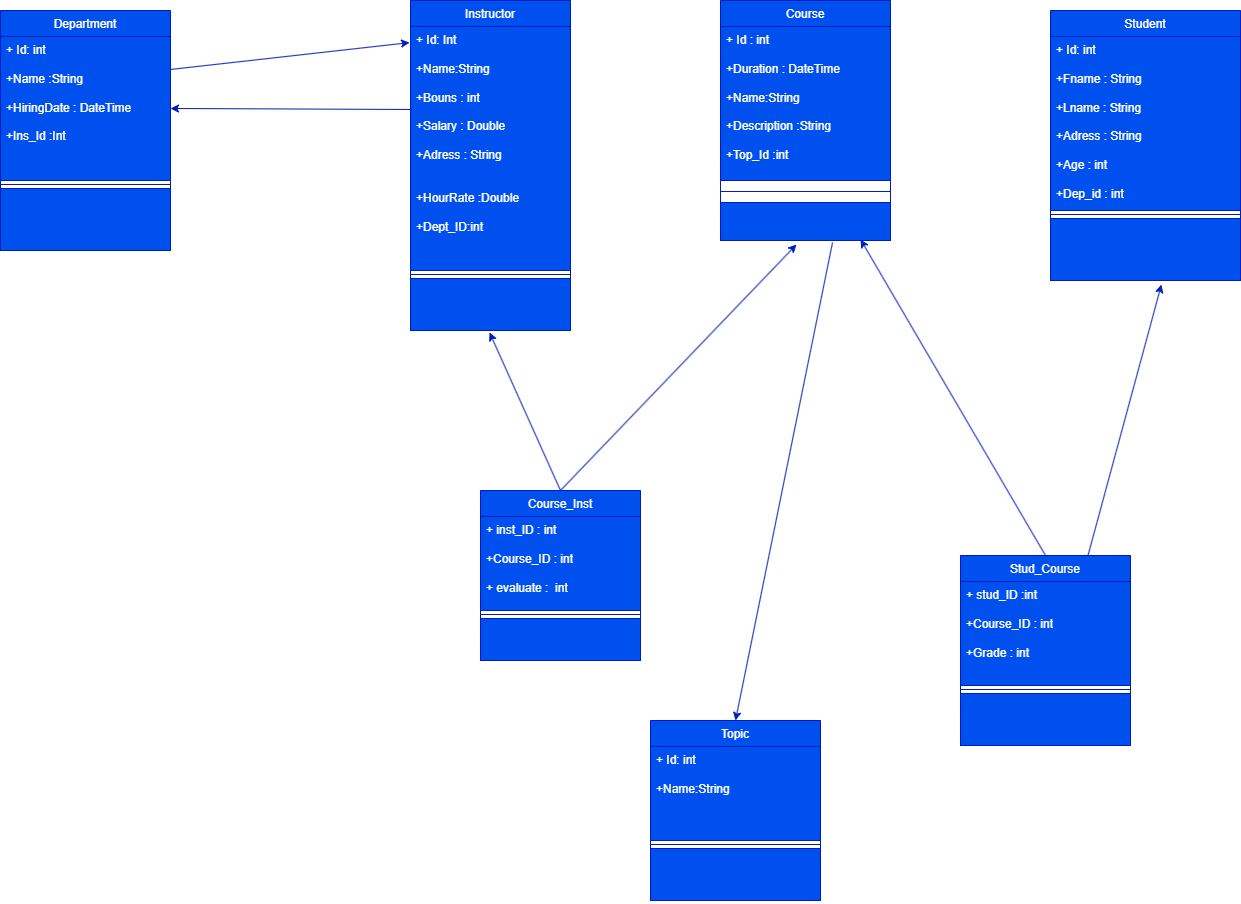

The diagram above was exported from draw.io. Its source (the exported page's mxGraphModel, read from the mxfile embedded in the PNG):
<mxGraphModel dx="2853" dy="1143" grid="1" gridSize="10" guides="1" tooltips="1" connect="1" arrows="1" fold="1" page="1" pageScale="1" pageWidth="827" pageHeight="1169" math="0" shadow="0">
  <root>
    <mxCell id="WIyWlLk6GJQsqaUBKTNV-0" />
    <mxCell id="WIyWlLk6GJQsqaUBKTNV-1" parent="WIyWlLk6GJQsqaUBKTNV-0" />
    <mxCell id="U3Z0lbiw0YCwgFWP-eCN-1" value="&lt;span style=&quot;font-weight: 400; text-wrap: nowrap;&quot;&gt;Course_Inst&lt;/span&gt;" style="swimlane;fontStyle=1;align=center;verticalAlign=top;childLayout=stackLayout;horizontal=1;startSize=26;horizontalStack=0;resizeParent=1;resizeParentMax=0;resizeLast=0;collapsible=1;marginBottom=0;whiteSpace=wrap;html=1;fillColor=#0050ef;fontColor=#ffffff;strokeColor=#001DBC;" vertex="1" parent="WIyWlLk6GJQsqaUBKTNV-1">
      <mxGeometry x="450" y="520" width="160" height="170" as="geometry" />
    </mxCell>
    <mxCell id="U3Z0lbiw0YCwgFWP-eCN-2" value="+ inst_ID : int&lt;div&gt;&lt;br&gt;&lt;/div&gt;&lt;div&gt;+Course_ID : int&lt;/div&gt;&lt;div&gt;&lt;br&gt;&lt;/div&gt;&lt;div&gt;+ evaluate :&amp;nbsp; int&lt;/div&gt;" style="text;strokeColor=#001DBC;fillColor=#0050ef;align=left;verticalAlign=top;spacingLeft=4;spacingRight=4;overflow=hidden;rotatable=0;points=[[0,0.5],[1,0.5]];portConstraint=eastwest;whiteSpace=wrap;html=1;fontColor=#ffffff;" vertex="1" parent="U3Z0lbiw0YCwgFWP-eCN-1">
      <mxGeometry y="26" width="160" height="94" as="geometry" />
    </mxCell>
    <mxCell id="U3Z0lbiw0YCwgFWP-eCN-3" value="" style="line;strokeWidth=1;fillColor=#0050ef;align=left;verticalAlign=middle;spacingTop=-1;spacingLeft=3;spacingRight=3;rotatable=0;labelPosition=right;points=[];portConstraint=eastwest;strokeColor=#001DBC;fontColor=#ffffff;" vertex="1" parent="U3Z0lbiw0YCwgFWP-eCN-1">
      <mxGeometry y="120" width="160" height="8" as="geometry" />
    </mxCell>
    <mxCell id="U3Z0lbiw0YCwgFWP-eCN-4" value="&lt;div&gt;&lt;br&gt;&lt;/div&gt;&lt;div&gt;&lt;br&gt;&lt;/div&gt;" style="text;strokeColor=#001DBC;fillColor=#0050ef;align=left;verticalAlign=top;spacingLeft=4;spacingRight=4;overflow=hidden;rotatable=0;points=[[0,0.5],[1,0.5]];portConstraint=eastwest;whiteSpace=wrap;html=1;fontColor=#ffffff;" vertex="1" parent="U3Z0lbiw0YCwgFWP-eCN-1">
      <mxGeometry y="128" width="160" height="42" as="geometry" />
    </mxCell>
    <mxCell id="U3Z0lbiw0YCwgFWP-eCN-9" value="&lt;span style=&quot;font-weight: 400; text-wrap: nowrap;&quot;&gt;Instructor&lt;/span&gt;" style="swimlane;fontStyle=1;align=center;verticalAlign=top;childLayout=stackLayout;horizontal=1;startSize=26;horizontalStack=0;resizeParent=1;resizeParentMax=0;resizeLast=0;collapsible=1;marginBottom=0;whiteSpace=wrap;html=1;fillColor=#0050ef;fontColor=#ffffff;strokeColor=#001DBC;" vertex="1" parent="WIyWlLk6GJQsqaUBKTNV-1">
      <mxGeometry x="380" y="30" width="160" height="330" as="geometry" />
    </mxCell>
    <mxCell id="U3Z0lbiw0YCwgFWP-eCN-10" value="+ Id: Int&lt;div&gt;&lt;br&gt;&lt;/div&gt;&lt;div&gt;+Name:String&lt;/div&gt;&lt;div&gt;&lt;br&gt;&lt;/div&gt;&lt;div&gt;+Bouns : int&lt;/div&gt;&lt;div&gt;&lt;br&gt;&lt;/div&gt;&lt;div&gt;+Salary : Double&lt;/div&gt;&lt;div&gt;&lt;br&gt;&lt;/div&gt;&lt;div&gt;&lt;div&gt;+Adress : String&lt;/div&gt;&lt;div&gt;&lt;br&gt;&lt;/div&gt;&lt;/div&gt;&lt;div&gt;&lt;br&gt;&lt;/div&gt;&lt;div&gt;+HourRate :Double&lt;/div&gt;&lt;div&gt;&lt;br&gt;&lt;/div&gt;&lt;div&gt;+Dept_ID:int&lt;/div&gt;" style="text;strokeColor=#001DBC;fillColor=#0050ef;align=left;verticalAlign=top;spacingLeft=4;spacingRight=4;overflow=hidden;rotatable=0;points=[[0,0.5],[1,0.5]];portConstraint=eastwest;whiteSpace=wrap;html=1;fontColor=#ffffff;" vertex="1" parent="U3Z0lbiw0YCwgFWP-eCN-9">
      <mxGeometry y="26" width="160" height="244" as="geometry" />
    </mxCell>
    <mxCell id="U3Z0lbiw0YCwgFWP-eCN-11" value="" style="line;strokeWidth=1;fillColor=#0050ef;align=left;verticalAlign=middle;spacingTop=-1;spacingLeft=3;spacingRight=3;rotatable=0;labelPosition=right;points=[];portConstraint=eastwest;strokeColor=#001DBC;fontColor=#ffffff;" vertex="1" parent="U3Z0lbiw0YCwgFWP-eCN-9">
      <mxGeometry y="270" width="160" height="8" as="geometry" />
    </mxCell>
    <mxCell id="U3Z0lbiw0YCwgFWP-eCN-12" value="&lt;div&gt;&lt;br&gt;&lt;/div&gt;&lt;div&gt;&lt;br&gt;&lt;/div&gt;" style="text;strokeColor=#001DBC;fillColor=#0050ef;align=left;verticalAlign=top;spacingLeft=4;spacingRight=4;overflow=hidden;rotatable=0;points=[[0,0.5],[1,0.5]];portConstraint=eastwest;whiteSpace=wrap;html=1;fontColor=#ffffff;" vertex="1" parent="U3Z0lbiw0YCwgFWP-eCN-9">
      <mxGeometry y="278" width="160" height="52" as="geometry" />
    </mxCell>
    <mxCell id="U3Z0lbiw0YCwgFWP-eCN-13" value="&lt;span style=&quot;font-weight: 400; text-wrap: nowrap;&quot;&gt;Department&lt;/span&gt;" style="swimlane;fontStyle=1;align=center;verticalAlign=top;childLayout=stackLayout;horizontal=1;startSize=26;horizontalStack=0;resizeParent=1;resizeParentMax=0;resizeLast=0;collapsible=1;marginBottom=0;whiteSpace=wrap;html=1;fillColor=#0050ef;fontColor=#ffffff;strokeColor=#001DBC;" vertex="1" parent="WIyWlLk6GJQsqaUBKTNV-1">
      <mxGeometry x="-30" y="40" width="170" height="240" as="geometry" />
    </mxCell>
    <mxCell id="U3Z0lbiw0YCwgFWP-eCN-14" value="+ Id: int&lt;div&gt;&lt;br&gt;&lt;div&gt;+Name :String&lt;/div&gt;&lt;div&gt;&lt;br&gt;&lt;/div&gt;&lt;/div&gt;&lt;div&gt;+HiringDate : DateTime&lt;/div&gt;&lt;div&gt;&lt;br&gt;&lt;/div&gt;&lt;div&gt;+Ins_Id :Int&amp;nbsp;&lt;/div&gt;&lt;div&gt;&lt;br&gt;&lt;/div&gt;&lt;div&gt;&lt;br&gt;&lt;/div&gt;" style="text;strokeColor=#001DBC;fillColor=#0050ef;align=left;verticalAlign=top;spacingLeft=4;spacingRight=4;overflow=hidden;rotatable=0;points=[[0,0.5],[1,0.5]];portConstraint=eastwest;whiteSpace=wrap;html=1;fontColor=#ffffff;" vertex="1" parent="U3Z0lbiw0YCwgFWP-eCN-13">
      <mxGeometry y="26" width="170" height="144" as="geometry" />
    </mxCell>
    <mxCell id="U3Z0lbiw0YCwgFWP-eCN-15" value="" style="line;strokeWidth=1;fillColor=#0050ef;align=left;verticalAlign=middle;spacingTop=-1;spacingLeft=3;spacingRight=3;rotatable=0;labelPosition=right;points=[];portConstraint=eastwest;strokeColor=#001DBC;fontColor=#ffffff;" vertex="1" parent="U3Z0lbiw0YCwgFWP-eCN-13">
      <mxGeometry y="170" width="170" height="8" as="geometry" />
    </mxCell>
    <mxCell id="U3Z0lbiw0YCwgFWP-eCN-16" value="&lt;div&gt;&lt;br&gt;&lt;/div&gt;&lt;div&gt;&lt;br&gt;&lt;/div&gt;&lt;div&gt;&lt;br&gt;&lt;/div&gt;" style="text;strokeColor=#001DBC;fillColor=#0050ef;align=left;verticalAlign=top;spacingLeft=4;spacingRight=4;overflow=hidden;rotatable=0;points=[[0,0.5],[1,0.5]];portConstraint=eastwest;whiteSpace=wrap;html=1;fontColor=#ffffff;" vertex="1" parent="U3Z0lbiw0YCwgFWP-eCN-13">
      <mxGeometry y="178" width="170" height="62" as="geometry" />
    </mxCell>
    <mxCell id="U3Z0lbiw0YCwgFWP-eCN-17" value="&lt;span style=&quot;font-weight: 400; text-wrap: nowrap;&quot;&gt;Topic&lt;/span&gt;" style="swimlane;fontStyle=1;align=center;verticalAlign=top;childLayout=stackLayout;horizontal=1;startSize=26;horizontalStack=0;resizeParent=1;resizeParentMax=0;resizeLast=0;collapsible=1;marginBottom=0;whiteSpace=wrap;html=1;fillColor=#0050ef;fontColor=#ffffff;strokeColor=#001DBC;" vertex="1" parent="WIyWlLk6GJQsqaUBKTNV-1">
      <mxGeometry x="620" y="750" width="170" height="180" as="geometry" />
    </mxCell>
    <mxCell id="U3Z0lbiw0YCwgFWP-eCN-18" value="+ Id: int&lt;div&gt;&lt;br&gt;&lt;/div&gt;&lt;div&gt;+Name:String&lt;/div&gt;" style="text;strokeColor=#001DBC;fillColor=#0050ef;align=left;verticalAlign=top;spacingLeft=4;spacingRight=4;overflow=hidden;rotatable=0;points=[[0,0.5],[1,0.5]];portConstraint=eastwest;whiteSpace=wrap;html=1;fontColor=#ffffff;" vertex="1" parent="U3Z0lbiw0YCwgFWP-eCN-17">
      <mxGeometry y="26" width="170" height="94" as="geometry" />
    </mxCell>
    <mxCell id="U3Z0lbiw0YCwgFWP-eCN-19" value="" style="line;strokeWidth=1;fillColor=#0050ef;align=left;verticalAlign=middle;spacingTop=-1;spacingLeft=3;spacingRight=3;rotatable=0;labelPosition=right;points=[];portConstraint=eastwest;strokeColor=#001DBC;fontColor=#ffffff;" vertex="1" parent="U3Z0lbiw0YCwgFWP-eCN-17">
      <mxGeometry y="120" width="170" height="8" as="geometry" />
    </mxCell>
    <mxCell id="U3Z0lbiw0YCwgFWP-eCN-20" value="&lt;div&gt;&lt;br&gt;&lt;/div&gt;&lt;div&gt;&lt;br&gt;&lt;/div&gt;&lt;div&gt;&lt;br&gt;&lt;/div&gt;" style="text;strokeColor=#001DBC;fillColor=#0050ef;align=left;verticalAlign=top;spacingLeft=4;spacingRight=4;overflow=hidden;rotatable=0;points=[[0,0.5],[1,0.5]];portConstraint=eastwest;whiteSpace=wrap;html=1;fontColor=#ffffff;" vertex="1" parent="U3Z0lbiw0YCwgFWP-eCN-17">
      <mxGeometry y="128" width="170" height="52" as="geometry" />
    </mxCell>
    <mxCell id="U3Z0lbiw0YCwgFWP-eCN-21" value="&lt;span style=&quot;font-weight: 400; text-wrap: nowrap;&quot;&gt;Student&lt;/span&gt;" style="swimlane;fontStyle=1;align=center;verticalAlign=top;childLayout=stackLayout;horizontal=1;startSize=26;horizontalStack=0;resizeParent=1;resizeParentMax=0;resizeLast=0;collapsible=1;marginBottom=0;whiteSpace=wrap;html=1;fillColor=#0050ef;fontColor=#ffffff;strokeColor=#001DBC;" vertex="1" parent="WIyWlLk6GJQsqaUBKTNV-1">
      <mxGeometry x="1020" y="40" width="190" height="270" as="geometry" />
    </mxCell>
    <mxCell id="U3Z0lbiw0YCwgFWP-eCN-22" value="+ Id: int&lt;div&gt;&lt;br&gt;&lt;/div&gt;&lt;div&gt;+Fname : String&lt;/div&gt;&lt;div&gt;&lt;br&gt;&lt;/div&gt;&lt;div&gt;+Lname : String&lt;/div&gt;&lt;div&gt;&lt;br&gt;&lt;/div&gt;&lt;div&gt;+Adress : String&lt;/div&gt;&lt;div&gt;&lt;br&gt;&lt;/div&gt;&lt;div&gt;+Age : int&amp;nbsp;&lt;/div&gt;&lt;div&gt;&lt;br&gt;&lt;/div&gt;&lt;div&gt;+Dep_id : int&amp;nbsp;&lt;/div&gt;&lt;div&gt;&lt;br&gt;&lt;/div&gt;&lt;div&gt;&lt;br&gt;&lt;/div&gt;&lt;div&gt;&lt;br&gt;&lt;/div&gt;&lt;div&gt;&lt;br&gt;&lt;/div&gt;&lt;div&gt;&lt;br&gt;&lt;/div&gt;" style="text;strokeColor=#001DBC;fillColor=#0050ef;align=left;verticalAlign=top;spacingLeft=4;spacingRight=4;overflow=hidden;rotatable=0;points=[[0,0.5],[1,0.5]];portConstraint=eastwest;whiteSpace=wrap;html=1;fontColor=#ffffff;" vertex="1" parent="U3Z0lbiw0YCwgFWP-eCN-21">
      <mxGeometry y="26" width="190" height="174" as="geometry" />
    </mxCell>
    <mxCell id="U3Z0lbiw0YCwgFWP-eCN-23" value="" style="line;strokeWidth=1;fillColor=#0050ef;align=left;verticalAlign=middle;spacingTop=-1;spacingLeft=3;spacingRight=3;rotatable=0;labelPosition=right;points=[];portConstraint=eastwest;strokeColor=#001DBC;fontColor=#ffffff;" vertex="1" parent="U3Z0lbiw0YCwgFWP-eCN-21">
      <mxGeometry y="200" width="190" height="8" as="geometry" />
    </mxCell>
    <mxCell id="U3Z0lbiw0YCwgFWP-eCN-24" value="&lt;div&gt;&lt;br&gt;&lt;/div&gt;&lt;div&gt;&lt;br&gt;&lt;/div&gt;&lt;div&gt;&lt;br&gt;&lt;/div&gt;" style="text;strokeColor=#001DBC;fillColor=#0050ef;align=left;verticalAlign=top;spacingLeft=4;spacingRight=4;overflow=hidden;rotatable=0;points=[[0,0.5],[1,0.5]];portConstraint=eastwest;whiteSpace=wrap;html=1;fontColor=#ffffff;" vertex="1" parent="U3Z0lbiw0YCwgFWP-eCN-21">
      <mxGeometry y="208" width="190" height="62" as="geometry" />
    </mxCell>
    <mxCell id="U3Z0lbiw0YCwgFWP-eCN-25" value="&lt;span style=&quot;font-weight: 400; text-wrap: nowrap;&quot;&gt;Course&lt;/span&gt;" style="swimlane;fontStyle=1;align=center;verticalAlign=top;childLayout=stackLayout;horizontal=1;startSize=26;horizontalStack=0;resizeParent=1;resizeParentMax=0;resizeLast=0;collapsible=1;marginBottom=0;whiteSpace=wrap;html=1;fillColor=#0050ef;fontColor=#ffffff;strokeColor=#001DBC;" vertex="1" parent="WIyWlLk6GJQsqaUBKTNV-1">
      <mxGeometry x="690" y="30" width="170" height="240" as="geometry" />
    </mxCell>
    <mxCell id="U3Z0lbiw0YCwgFWP-eCN-26" value="+ Id : int&lt;div&gt;&lt;br&gt;&lt;/div&gt;&lt;div&gt;+Duration : DateTime&lt;/div&gt;&lt;div&gt;&lt;br&gt;&lt;/div&gt;&lt;div&gt;+Name:String&lt;/div&gt;&lt;div&gt;&lt;br&gt;&lt;/div&gt;&lt;div&gt;+Description :String&lt;/div&gt;&lt;div&gt;&lt;br&gt;&lt;/div&gt;&lt;div&gt;+Top_Id :int&lt;/div&gt;&lt;div&gt;&lt;br&gt;&lt;/div&gt;" style="text;strokeColor=#001DBC;fillColor=#0050ef;align=left;verticalAlign=top;spacingLeft=4;spacingRight=4;overflow=hidden;rotatable=0;points=[[0,0.5],[1,0.5]];portConstraint=eastwest;whiteSpace=wrap;html=1;fontColor=#ffffff;" vertex="1" parent="U3Z0lbiw0YCwgFWP-eCN-25">
      <mxGeometry y="26" width="170" height="154" as="geometry" />
    </mxCell>
    <mxCell id="U3Z0lbiw0YCwgFWP-eCN-27" value="" style="line;strokeWidth=1;fillColor=#0050ef;align=left;verticalAlign=middle;spacingTop=-1;spacingLeft=3;spacingRight=3;rotatable=0;labelPosition=right;points=[];portConstraint=eastwest;strokeColor=#001DBC;fontColor=#ffffff;" vertex="1" parent="U3Z0lbiw0YCwgFWP-eCN-25">
      <mxGeometry y="180" width="170" height="22" as="geometry" />
    </mxCell>
    <mxCell id="U3Z0lbiw0YCwgFWP-eCN-28" value="&lt;div&gt;&lt;br&gt;&lt;/div&gt;" style="text;strokeColor=#001DBC;fillColor=#0050ef;align=left;verticalAlign=top;spacingLeft=4;spacingRight=4;overflow=hidden;rotatable=0;points=[[0,0.5],[1,0.5]];portConstraint=eastwest;whiteSpace=wrap;html=1;fontColor=#ffffff;" vertex="1" parent="U3Z0lbiw0YCwgFWP-eCN-25">
      <mxGeometry y="202" width="170" height="38" as="geometry" />
    </mxCell>
    <mxCell id="U3Z0lbiw0YCwgFWP-eCN-29" value="&lt;span style=&quot;font-weight: 400; text-wrap: nowrap;&quot;&gt;Stud_Course&lt;/span&gt;" style="swimlane;fontStyle=1;align=center;verticalAlign=top;childLayout=stackLayout;horizontal=1;startSize=26;horizontalStack=0;resizeParent=1;resizeParentMax=0;resizeLast=0;collapsible=1;marginBottom=0;whiteSpace=wrap;html=1;fillColor=#0050ef;fontColor=#ffffff;strokeColor=#001DBC;" vertex="1" parent="WIyWlLk6GJQsqaUBKTNV-1">
      <mxGeometry x="930" y="585" width="170" height="190" as="geometry" />
    </mxCell>
    <mxCell id="U3Z0lbiw0YCwgFWP-eCN-30" value="+&amp;nbsp;stud_ID :int&lt;div&gt;&lt;br&gt;&lt;/div&gt;&lt;div&gt;+Course_ID : int&lt;/div&gt;&lt;div&gt;&lt;br&gt;&lt;/div&gt;&lt;div&gt;+Grade : int&lt;/div&gt;" style="text;strokeColor=#001DBC;fillColor=#0050ef;align=left;verticalAlign=top;spacingLeft=4;spacingRight=4;overflow=hidden;rotatable=0;points=[[0,0.5],[1,0.5]];portConstraint=eastwest;whiteSpace=wrap;html=1;fontColor=#ffffff;" vertex="1" parent="U3Z0lbiw0YCwgFWP-eCN-29">
      <mxGeometry y="26" width="170" height="104" as="geometry" />
    </mxCell>
    <mxCell id="U3Z0lbiw0YCwgFWP-eCN-31" value="" style="line;strokeWidth=1;fillColor=#0050ef;align=left;verticalAlign=middle;spacingTop=-1;spacingLeft=3;spacingRight=3;rotatable=0;labelPosition=right;points=[];portConstraint=eastwest;strokeColor=#001DBC;fontColor=#ffffff;" vertex="1" parent="U3Z0lbiw0YCwgFWP-eCN-29">
      <mxGeometry y="130" width="170" height="8" as="geometry" />
    </mxCell>
    <mxCell id="U3Z0lbiw0YCwgFWP-eCN-32" value="&lt;div&gt;&lt;br&gt;&lt;/div&gt;&lt;div&gt;&lt;br&gt;&lt;/div&gt;" style="text;strokeColor=#001DBC;fillColor=#0050ef;align=left;verticalAlign=top;spacingLeft=4;spacingRight=4;overflow=hidden;rotatable=0;points=[[0,0.5],[1,0.5]];portConstraint=eastwest;whiteSpace=wrap;html=1;fontColor=#ffffff;" vertex="1" parent="U3Z0lbiw0YCwgFWP-eCN-29">
      <mxGeometry y="138" width="170" height="52" as="geometry" />
    </mxCell>
    <mxCell id="U3Z0lbiw0YCwgFWP-eCN-34" value="" style="endArrow=classic;html=1;rounded=0;entryX=0.584;entryY=1.065;entryDx=0;entryDy=0;entryPerimeter=0;exitX=0.75;exitY=0;exitDx=0;exitDy=0;fillColor=#0050ef;strokeColor=#001DBC;" edge="1" parent="WIyWlLk6GJQsqaUBKTNV-1" source="U3Z0lbiw0YCwgFWP-eCN-29" target="U3Z0lbiw0YCwgFWP-eCN-24">
      <mxGeometry width="50" height="50" relative="1" as="geometry">
        <mxPoint x="920" y="580" as="sourcePoint" />
        <mxPoint x="440" y="460" as="targetPoint" />
      </mxGeometry>
    </mxCell>
    <mxCell id="U3Z0lbiw0YCwgFWP-eCN-35" value="" style="endArrow=classic;html=1;rounded=0;entryX=0.824;entryY=0.974;entryDx=0;entryDy=0;entryPerimeter=0;exitX=0.5;exitY=0;exitDx=0;exitDy=0;fillColor=#0050ef;strokeColor=#001DBC;" edge="1" parent="WIyWlLk6GJQsqaUBKTNV-1" source="U3Z0lbiw0YCwgFWP-eCN-29" target="U3Z0lbiw0YCwgFWP-eCN-28">
      <mxGeometry width="50" height="50" relative="1" as="geometry">
        <mxPoint x="880" y="580" as="sourcePoint" />
        <mxPoint x="440" y="460" as="targetPoint" />
      </mxGeometry>
    </mxCell>
    <mxCell id="U3Z0lbiw0YCwgFWP-eCN-36" value="" style="endArrow=classic;html=1;rounded=0;entryX=0.447;entryY=1.105;entryDx=0;entryDy=0;entryPerimeter=0;exitX=0.5;exitY=0;exitDx=0;exitDy=0;fillColor=#0050ef;strokeColor=#001DBC;" edge="1" parent="WIyWlLk6GJQsqaUBKTNV-1" source="U3Z0lbiw0YCwgFWP-eCN-1" target="U3Z0lbiw0YCwgFWP-eCN-28">
      <mxGeometry width="50" height="50" relative="1" as="geometry">
        <mxPoint x="390" y="510" as="sourcePoint" />
        <mxPoint x="440" y="460" as="targetPoint" />
      </mxGeometry>
    </mxCell>
    <mxCell id="U3Z0lbiw0YCwgFWP-eCN-37" value="" style="endArrow=classic;html=1;rounded=0;entryX=0.494;entryY=1.038;entryDx=0;entryDy=0;entryPerimeter=0;exitX=0.5;exitY=0;exitDx=0;exitDy=0;fillColor=#0050ef;strokeColor=#001DBC;" edge="1" parent="WIyWlLk6GJQsqaUBKTNV-1" source="U3Z0lbiw0YCwgFWP-eCN-1" target="U3Z0lbiw0YCwgFWP-eCN-12">
      <mxGeometry width="50" height="50" relative="1" as="geometry">
        <mxPoint x="390" y="510" as="sourcePoint" />
        <mxPoint x="440" y="460" as="targetPoint" />
      </mxGeometry>
    </mxCell>
    <mxCell id="U3Z0lbiw0YCwgFWP-eCN-38" value="" style="endArrow=classic;html=1;rounded=0;entryX=0.5;entryY=0;entryDx=0;entryDy=0;exitX=0.659;exitY=1.053;exitDx=0;exitDy=0;exitPerimeter=0;fillColor=#0050ef;strokeColor=#001DBC;" edge="1" parent="WIyWlLk6GJQsqaUBKTNV-1" source="U3Z0lbiw0YCwgFWP-eCN-28" target="U3Z0lbiw0YCwgFWP-eCN-17">
      <mxGeometry width="50" height="50" relative="1" as="geometry">
        <mxPoint x="390" y="510" as="sourcePoint" />
        <mxPoint x="440" y="460" as="targetPoint" />
      </mxGeometry>
    </mxCell>
    <mxCell id="U3Z0lbiw0YCwgFWP-eCN-40" value="" style="endArrow=classic;html=1;rounded=0;entryX=1;entryY=0.5;entryDx=0;entryDy=0;exitX=0.006;exitY=0.34;exitDx=0;exitDy=0;exitPerimeter=0;fillColor=#0050ef;strokeColor=#001DBC;" edge="1" parent="WIyWlLk6GJQsqaUBKTNV-1" source="U3Z0lbiw0YCwgFWP-eCN-10" target="U3Z0lbiw0YCwgFWP-eCN-14">
      <mxGeometry width="50" height="50" relative="1" as="geometry">
        <mxPoint x="10" y="510" as="sourcePoint" />
        <mxPoint x="50" y="460" as="targetPoint" />
      </mxGeometry>
    </mxCell>
    <mxCell id="U3Z0lbiw0YCwgFWP-eCN-41" value="" style="endArrow=classic;html=1;rounded=0;entryX=-0.006;entryY=0.066;entryDx=0;entryDy=0;entryPerimeter=0;exitX=1;exitY=0.229;exitDx=0;exitDy=0;exitPerimeter=0;fillColor=#0050ef;strokeColor=#001DBC;" edge="1" parent="WIyWlLk6GJQsqaUBKTNV-1" source="U3Z0lbiw0YCwgFWP-eCN-14" target="U3Z0lbiw0YCwgFWP-eCN-10">
      <mxGeometry width="50" height="50" relative="1" as="geometry">
        <mxPoint x="10" y="510" as="sourcePoint" />
        <mxPoint x="60" y="460" as="targetPoint" />
      </mxGeometry>
    </mxCell>
  </root>
</mxGraphModel>